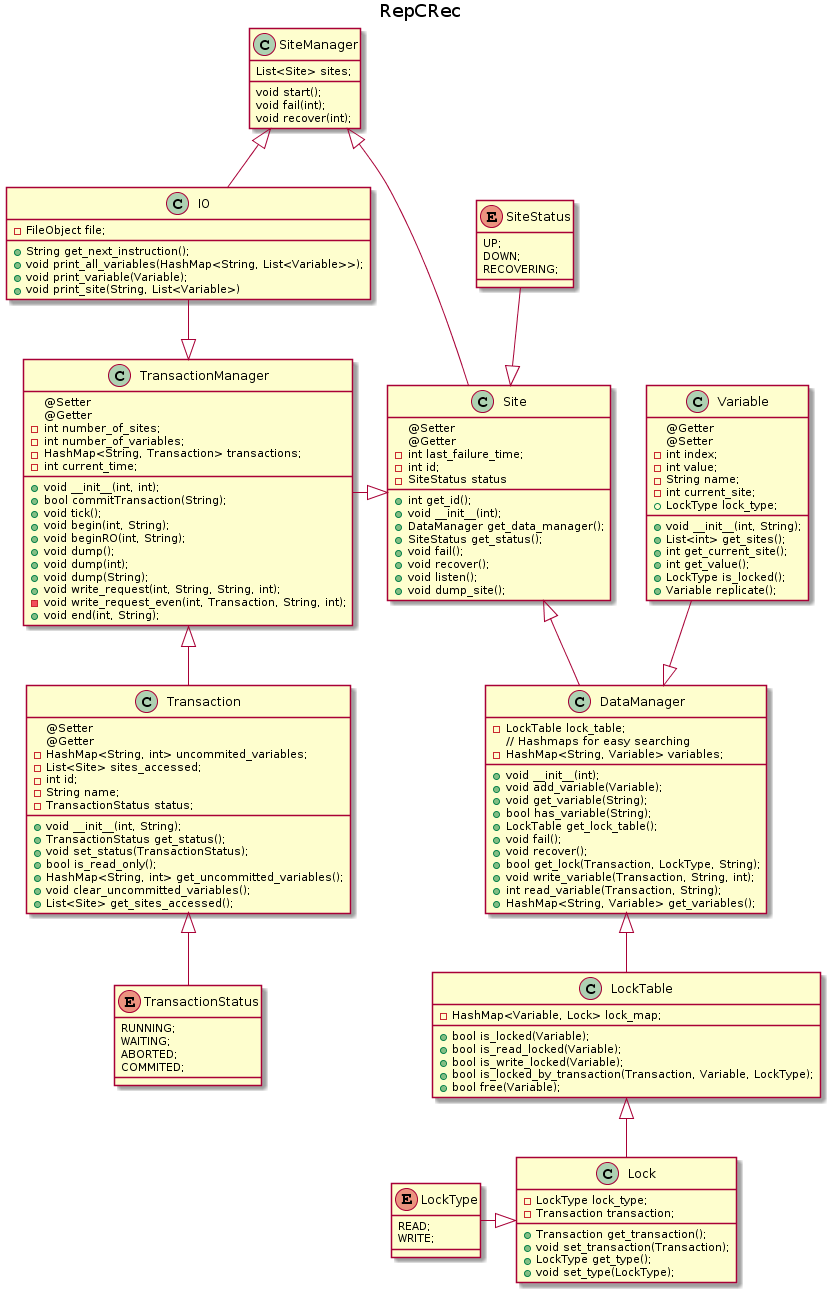

The diagram above was rendered by PlantUML. Its source (embedded in the PNG):
@startuml
title RepCRec 


class TransactionManager {
  @Setter
  @Getter
  -int number_of_sites;
  -int number_of_variables;
  -HashMap<String, Transaction> transactions;
  -int current_time;
  +void __init__(int, int);
  +bool commitTransaction(String);
  +void tick();
  +void begin(int, String);
  +void beginRO(int, String);
  +void dump();
  +void dump(int);
  +void dump(String);
  +void write_request(int, String, String, int);
  -void write_request_even(int, Transaction, String, int);
  +void end(int, String);
}

class Site {
  @Setter
  @Getter
  -int last_failure_time;
  -int id;
  -SiteStatus status
  +int get_id();
  +void __init__(int);
  +DataManager get_data_manager();
  +SiteStatus get_status();
  +void fail();
  +void recover();
  +void listen();
  +void dump_site();
}

class DataManager {
  -LockTable lock_table;
  // Hashmaps for easy searching
  -HashMap<String, Variable> variables;
  +void __init__(int);
  +void add_variable(Variable);
  +void get_variable(String);
  +bool has_variable(String);
  +LockTable get_lock_table();
  +void fail();
  +void recover();
  +bool get_lock(Transaction, LockType, String);
  +void write_variable(Transaction, String, int);
  +int read_variable(Transaction, String);
  +HashMap<String, Variable> get_variables();
}

class LockTable {
    -HashMap<Variable, Lock> lock_map;
    +bool is_locked(Variable);
    +bool is_read_locked(Variable);
    +bool is_write_locked(Variable);
    +bool is_locked_by_transaction(Transaction, Variable, LockType);
    +bool free(Variable);
}


class Lock {
  -LockType lock_type;
  -Transaction transaction;
  +Transaction get_transaction();
  +void set_transaction(Transaction);
  +LockType get_type();
  +void set_type(LockType);
}

enum LockType {
    READ;
    WRITE;
}

class Transaction {
  @Setter
  @Getter
  -HashMap<String, int> uncommited_variables;
  -List<Site> sites_accessed;
  -int id;
  -String name;
  -TransactionStatus status;
  +void __init__(int, String);
  +TransactionStatus get_status();
  +void set_status(TransactionStatus);
  +bool is_read_only();
  +HashMap<String, int> get_uncommitted_variables();
  +void clear_uncommitted_variables();
  +List<Site> get_sites_accessed();
}

class Variable {
    @Getter
    @Setter
    -int index;
    -int value;
    -String name;
    -int current_site;
    +void __init__(int, String);
    +List<int> get_sites();
    +int get_current_site();
    +int get_value();
    +LockType lock_type;
    +LockType is_locked();
    +Variable replicate();
}

class SiteManager {
    List<Site> sites;
    void start();
    void fail(int);
    void recover(int);
}
enum TransactionStatus {
    RUNNING;
    WAITING;
    ABORTED;
    COMMITED;
}

enum SiteStatus {
    UP;
    DOWN;
    RECOVERING;
}

class IO {
    -FileObject file;
    +String get_next_instruction();
    +void print_all_variables(HashMap<String, List<Variable>>);
    +void print_variable(Variable);
    +void print_site(String, List<Variable>)
}

TransactionManager <|-- Transaction
IO --|> TransactionManager
Transaction <|-- TransactionStatus
DataManager <|-- LockTable
TransactionManager -|> Site
SiteManager <|-- IO
SiteManager <|- Site
Site <|-- DataManager
Variable --|> DataManager
SiteStatus --|> Site
LockTable <|-- Lock 
LockType -|> Lock
@enduml